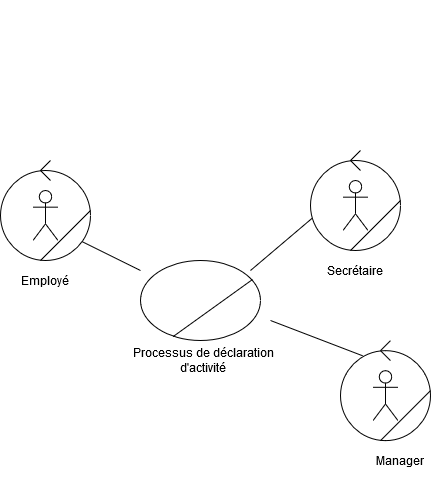

The diagram above was exported from draw.io. Its source (the exported page's mxGraphModel, read from the mxfile embedded in the PNG):
<mxGraphModel dx="865" dy="1648" grid="1" gridSize="10" guides="1" tooltips="1" connect="1" arrows="1" fold="1" page="1" pageScale="1" pageWidth="827" pageHeight="1169" math="0" shadow="0">
  <root>
    <mxCell id="0" />
    <mxCell id="1" parent="0" />
    <mxCell id="aCyDVJJicFuY7V1NO7KV-9" value="" style="group" vertex="1" connectable="0" parent="1">
      <mxGeometry x="210" y="-120" width="90" height="290" as="geometry" />
    </mxCell>
    <mxCell id="aCyDVJJicFuY7V1NO7KV-3" value="" style="ellipse;whiteSpace=wrap;html=1;aspect=fixed;fillColor=none;" vertex="1" parent="aCyDVJJicFuY7V1NO7KV-9">
      <mxGeometry y="170" width="90" height="90" as="geometry" />
    </mxCell>
    <mxCell id="aCyDVJJicFuY7V1NO7KV-1" value="" style="shape=umlActor;verticalLabelPosition=bottom;labelBackgroundColor=#ffffff;verticalAlign=top;html=1;outlineConnect=0;" vertex="1" parent="aCyDVJJicFuY7V1NO7KV-9">
      <mxGeometry x="32.5" y="190" width="25" height="50" as="geometry" />
    </mxCell>
    <mxCell id="aCyDVJJicFuY7V1NO7KV-2" value="" style="endArrow=none;html=1;" edge="1" parent="aCyDVJJicFuY7V1NO7KV-9">
      <mxGeometry width="50" height="50" relative="1" as="geometry">
        <mxPoint x="40" y="170" as="sourcePoint" />
        <mxPoint x="50" y="160" as="targetPoint" />
      </mxGeometry>
    </mxCell>
    <mxCell id="aCyDVJJicFuY7V1NO7KV-5" value="" style="endArrow=none;html=1;" edge="1" parent="aCyDVJJicFuY7V1NO7KV-9">
      <mxGeometry width="50" height="50" relative="1" as="geometry">
        <mxPoint x="40" y="260" as="sourcePoint" />
        <mxPoint x="90" y="210" as="targetPoint" />
      </mxGeometry>
    </mxCell>
    <mxCell id="aCyDVJJicFuY7V1NO7KV-6" value="Employé" style="text;html=1;strokeColor=none;fillColor=none;align=center;verticalAlign=middle;whiteSpace=wrap;rounded=0;" vertex="1" parent="aCyDVJJicFuY7V1NO7KV-9">
      <mxGeometry x="25" y="270" width="40" height="20" as="geometry" />
    </mxCell>
    <mxCell id="aCyDVJJicFuY7V1NO7KV-7" value="" style="endArrow=none;html=1;" edge="1" parent="aCyDVJJicFuY7V1NO7KV-9">
      <mxGeometry width="50" height="50" relative="1" as="geometry">
        <mxPoint x="40" y="170" as="sourcePoint" />
        <mxPoint x="50" y="180" as="targetPoint" />
      </mxGeometry>
    </mxCell>
    <mxCell id="aCyDVJJicFuY7V1NO7KV-26" value="" style="group" vertex="1" connectable="0" parent="1">
      <mxGeometry x="430" y="30" width="200" height="340.14" as="geometry" />
    </mxCell>
    <mxCell id="aCyDVJJicFuY7V1NO7KV-25" value="" style="group" vertex="1" connectable="0" parent="aCyDVJJicFuY7V1NO7KV-26">
      <mxGeometry x="90" width="90" height="130" as="geometry" />
    </mxCell>
    <mxCell id="aCyDVJJicFuY7V1NO7KV-14" value="Secrétaire" style="text;html=1;strokeColor=none;fillColor=none;align=center;verticalAlign=middle;whiteSpace=wrap;rounded=0;" vertex="1" parent="aCyDVJJicFuY7V1NO7KV-25">
      <mxGeometry x="25" y="110" width="40" height="20" as="geometry" />
    </mxCell>
    <mxCell id="aCyDVJJicFuY7V1NO7KV-24" value="" style="group" vertex="1" connectable="0" parent="aCyDVJJicFuY7V1NO7KV-25">
      <mxGeometry width="90" height="100" as="geometry" />
    </mxCell>
    <mxCell id="aCyDVJJicFuY7V1NO7KV-10" value="" style="ellipse;whiteSpace=wrap;html=1;aspect=fixed;fillColor=none;" vertex="1" parent="aCyDVJJicFuY7V1NO7KV-24">
      <mxGeometry y="10" width="90" height="90" as="geometry" />
    </mxCell>
    <mxCell id="aCyDVJJicFuY7V1NO7KV-11" value="" style="shape=umlActor;verticalLabelPosition=bottom;labelBackgroundColor=#ffffff;verticalAlign=top;html=1;outlineConnect=0;" vertex="1" parent="aCyDVJJicFuY7V1NO7KV-24">
      <mxGeometry x="32.5" y="30" width="25" height="50" as="geometry" />
    </mxCell>
    <mxCell id="aCyDVJJicFuY7V1NO7KV-12" value="" style="endArrow=none;html=1;" edge="1" parent="aCyDVJJicFuY7V1NO7KV-24">
      <mxGeometry width="50" height="50" relative="1" as="geometry">
        <mxPoint x="40" y="10" as="sourcePoint" />
        <mxPoint x="50" as="targetPoint" />
      </mxGeometry>
    </mxCell>
    <mxCell id="aCyDVJJicFuY7V1NO7KV-13" value="" style="endArrow=none;html=1;" edge="1" parent="aCyDVJJicFuY7V1NO7KV-24">
      <mxGeometry width="50" height="50" relative="1" as="geometry">
        <mxPoint x="40" y="100" as="sourcePoint" />
        <mxPoint x="90" y="50" as="targetPoint" />
      </mxGeometry>
    </mxCell>
    <mxCell id="aCyDVJJicFuY7V1NO7KV-15" value="" style="endArrow=none;html=1;" edge="1" parent="aCyDVJJicFuY7V1NO7KV-24">
      <mxGeometry width="50" height="50" relative="1" as="geometry">
        <mxPoint x="40" y="10" as="sourcePoint" />
        <mxPoint x="50" y="20" as="targetPoint" />
      </mxGeometry>
    </mxCell>
    <mxCell id="aCyDVJJicFuY7V1NO7KV-29" value="" style="endArrow=none;html=1;entryX=0.019;entryY=0.641;entryDx=0;entryDy=0;entryPerimeter=0;" edge="1" parent="aCyDVJJicFuY7V1NO7KV-26" target="aCyDVJJicFuY7V1NO7KV-10">
      <mxGeometry width="50" height="50" relative="1" as="geometry">
        <mxPoint x="30" y="120" as="sourcePoint" />
        <mxPoint x="90" y="70" as="targetPoint" />
      </mxGeometry>
    </mxCell>
    <mxCell id="aCyDVJJicFuY7V1NO7KV-35" value="" style="group" vertex="1" connectable="0" parent="aCyDVJJicFuY7V1NO7KV-26">
      <mxGeometry x="60" y="140" width="150" height="150.14" as="geometry" />
    </mxCell>
    <mxCell id="aCyDVJJicFuY7V1NO7KV-16" value="" style="ellipse;whiteSpace=wrap;html=1;aspect=fixed;fillColor=none;" vertex="1" parent="aCyDVJJicFuY7V1NO7KV-35">
      <mxGeometry x="60" y="60.139999999999986" width="90" height="90" as="geometry" />
    </mxCell>
    <mxCell id="aCyDVJJicFuY7V1NO7KV-17" value="" style="shape=umlActor;verticalLabelPosition=bottom;labelBackgroundColor=#ffffff;verticalAlign=top;html=1;outlineConnect=0;" vertex="1" parent="aCyDVJJicFuY7V1NO7KV-35">
      <mxGeometry x="92.5" y="80.13999999999999" width="25" height="50" as="geometry" />
    </mxCell>
    <mxCell id="aCyDVJJicFuY7V1NO7KV-18" value="" style="endArrow=none;html=1;" edge="1" parent="aCyDVJJicFuY7V1NO7KV-35">
      <mxGeometry width="50" height="50" relative="1" as="geometry">
        <mxPoint x="100" y="60.139999999999986" as="sourcePoint" />
        <mxPoint x="110" y="50.139999999999986" as="targetPoint" />
      </mxGeometry>
    </mxCell>
    <mxCell id="aCyDVJJicFuY7V1NO7KV-19" value="" style="endArrow=none;html=1;" edge="1" parent="aCyDVJJicFuY7V1NO7KV-35">
      <mxGeometry width="50" height="50" relative="1" as="geometry">
        <mxPoint x="100" y="150.14" as="sourcePoint" />
        <mxPoint x="150" y="100.13999999999999" as="targetPoint" />
      </mxGeometry>
    </mxCell>
    <mxCell id="aCyDVJJicFuY7V1NO7KV-21" value="" style="endArrow=none;html=1;" edge="1" parent="aCyDVJJicFuY7V1NO7KV-35">
      <mxGeometry width="50" height="50" relative="1" as="geometry">
        <mxPoint x="100" y="60.139999999999986" as="sourcePoint" />
        <mxPoint x="110" y="70.13999999999999" as="targetPoint" />
      </mxGeometry>
    </mxCell>
    <mxCell id="aCyDVJJicFuY7V1NO7KV-30" value="" style="endArrow=none;html=1;exitX=0.248;exitY=0.058;exitDx=0;exitDy=0;exitPerimeter=0;" edge="1" parent="aCyDVJJicFuY7V1NO7KV-35" source="aCyDVJJicFuY7V1NO7KV-16">
      <mxGeometry width="50" height="50" relative="1" as="geometry">
        <mxPoint x="-15" y="30.47" as="sourcePoint" />
        <mxPoint x="-10" y="30" as="targetPoint" />
      </mxGeometry>
    </mxCell>
    <mxCell id="aCyDVJJicFuY7V1NO7KV-20" value="Manager" style="text;html=1;strokeColor=none;fillColor=none;align=center;verticalAlign=middle;whiteSpace=wrap;rounded=0;" vertex="1" parent="aCyDVJJicFuY7V1NO7KV-26">
      <mxGeometry x="160" y="300" width="40" height="20" as="geometry" />
    </mxCell>
    <mxCell id="aCyDVJJicFuY7V1NO7KV-27" value="" style="group" vertex="1" connectable="0" parent="1">
      <mxGeometry x="350" y="140" width="120" height="80" as="geometry" />
    </mxCell>
    <mxCell id="aCyDVJJicFuY7V1NO7KV-22" value="" style="ellipse;whiteSpace=wrap;html=1;fillColor=none;" vertex="1" parent="aCyDVJJicFuY7V1NO7KV-27">
      <mxGeometry width="120" height="80" as="geometry" />
    </mxCell>
    <mxCell id="aCyDVJJicFuY7V1NO7KV-23" value="" style="endArrow=none;html=1;entryX=0.933;entryY=0.238;entryDx=0;entryDy=0;entryPerimeter=0;exitX=0.271;exitY=0.952;exitDx=0;exitDy=0;exitPerimeter=0;" edge="1" parent="aCyDVJJicFuY7V1NO7KV-27" source="aCyDVJJicFuY7V1NO7KV-22" target="aCyDVJJicFuY7V1NO7KV-22">
      <mxGeometry width="50" height="50" relative="1" as="geometry">
        <mxPoint x="40" y="70" as="sourcePoint" />
        <mxPoint x="90" y="20" as="targetPoint" />
      </mxGeometry>
    </mxCell>
    <mxCell id="aCyDVJJicFuY7V1NO7KV-28" value="" style="endArrow=none;html=1;exitX=0.904;exitY=0.789;exitDx=0;exitDy=0;exitPerimeter=0;" edge="1" parent="1" source="aCyDVJJicFuY7V1NO7KV-3">
      <mxGeometry width="50" height="50" relative="1" as="geometry">
        <mxPoint x="290" y="140" as="sourcePoint" />
        <mxPoint x="350" y="150" as="targetPoint" />
      </mxGeometry>
    </mxCell>
    <mxCell id="aCyDVJJicFuY7V1NO7KV-31" value="Processus de déclaration d'activité" style="text;html=1;strokeColor=none;fillColor=none;align=center;verticalAlign=middle;whiteSpace=wrap;rounded=0;" vertex="1" parent="1">
      <mxGeometry x="323.33" y="230" width="180" height="20" as="geometry" />
    </mxCell>
  </root>
</mxGraphModel>